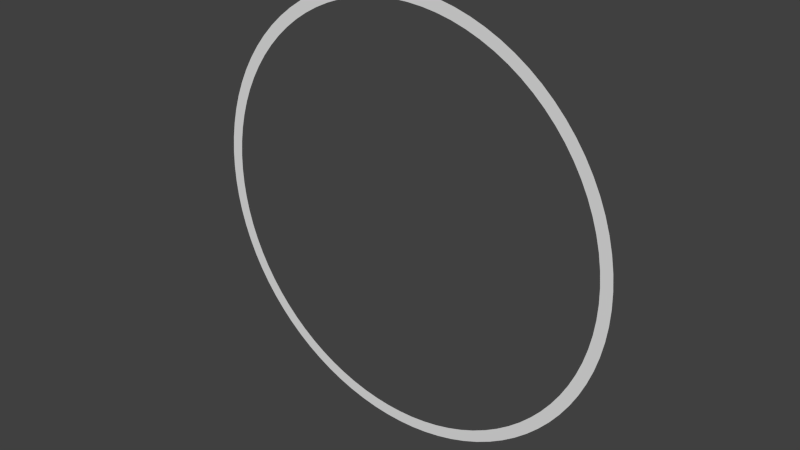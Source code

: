 # Source: Circle.blend  (saved by Blender 2.76.0; exported with 4.5.12 LTS)
import bpy
from mathutils import Matrix  # noqa: F401  (used for matrix-valued properties, if any)

bpy.ops.wm.read_factory_settings(use_empty=True)
scene = bpy.context.scene
scene.name = 'Scene'

# ---- collections
col_collection_1 = bpy.data.collections.new('Collection 1'); scene.collection.children.link(col_collection_1)

# ---- world
world_world = bpy.data.worlds.new('World'); scene.world = world_world
world_world.color = (0.05088, 0.05088, 0.05088)
world_world.use_sun_shadow = False
world_world.sun_shadow_jitter_overblur = 0.0
world_world.cycles.sampling_method = 'MANUAL'
world_world.cycles.sample_map_resolution = 256

# ---- meshes
me_cylinder_001 = bpy.data.meshes.new('Cylinder.001')
me_cylinder_001.from_pydata([(0.0, 0.0955, -1.0), (0.07385, 0.0955, -0.9973), (-0.07386, 0.0955, -0.9973), (-0.611, 0.0955, 0.7221), (-0.6627, 0.0955, 0.675), (-0.7107, 0.0955, 0.6243), (-0.7549, 0.0955, 0.5701), (-0.7949, 0.0955, 0.5128), (-0.8306, 0.0955, 0.4526), (-0.8618, 0.0955, 0.3901), (-0.8882, 0.0955, 0.3254), (-0.9098, 0.0955, 0.2589), (-0.9265, 0.0955, 0.191), (-0.938, 0.0955, 0.122), (-0.9445, 0.0955, 0.05242), (-0.9458, 0.0955, -0.01748), (-0.9998, 0.0955, -0.01848), (-0.9985, 0.0955, 0.05541), (-0.9916, 0.0955, 0.129), (-0.9794, 0.0955, 0.2019), (-0.9618, 0.0955, 0.2737), (-0.939, 0.0955, 0.344), (-0.911, 0.0955, 0.4124), (-0.8781, 0.0955, 0.4785), (-0.8403, 0.0955, 0.5421), (-0.798, 0.0955, 0.6026), (-0.7513, 0.0955, 0.6599), (-0.7005, 0.0955, 0.7136), (-0.6459, 0.0955, 0.7634), (-0.5878, 0.0955, 0.809), (-0.5264, 0.0955, 0.8502), (-0.4622, 0.0955, 0.8868), (-0.3954, 0.0955, 0.9185), (-0.3265, 0.0955, 0.9452), (-0.2558, 0.0955, 0.9667), (-0.1837, 0.0955, 0.983), (-0.1107, 0.0955, 0.9939), (-0.03695, 0.0955, 0.9993), (0.03695, 0.0955, 0.9993), (0.1107, 0.0955, 0.9939), (0.1838, 0.0955, 0.983), (0.2558, 0.0955, 0.9667), (0.3265, 0.0955, 0.9452), (0.3955, 0.0955, 0.9185), (0.4622, 0.0955, 0.8868), (0.5264, 0.0955, 0.8502), (0.5878, 0.0955, 0.809), (0.6459, 0.0955, 0.7634), (0.7005, 0.0955, 0.7136), (0.7513, 0.0955, 0.6599), (0.798, 0.0955, 0.6026), (0.8403, 0.0955, 0.5421), (0.8781, 0.0955, 0.4785), (0.911, 0.0955, 0.4124), (0.939, 0.0955, 0.3439), (0.9618, 0.0955, 0.2737), (0.9794, 0.0955, 0.2019), (0.9916, 0.0955, 0.129), (0.9985, 0.0955, 0.05541), (0.9998, 0.0955, -0.01848), (0.9458, 0.0955, -0.01748), (0.9445, 0.0955, 0.05242), (0.938, 0.0955, 0.122), (0.9265, 0.0955, 0.191), (0.9098, 0.0955, 0.2589), (0.8882, 0.0955, 0.3254), (0.8618, 0.0955, 0.3901), (0.8306, 0.0955, 0.4526), (0.7949, 0.0955, 0.5128), (0.7549, 0.0955, 0.5701), (0.7107, 0.0955, 0.6243), (0.6627, 0.0955, 0.675), (0.611, 0.0955, 0.7221), (0.556, 0.0955, 0.7653), (0.498, 0.0955, 0.8043), (0.4372, 0.0955, 0.8388), (0.3741, 0.0955, 0.8688), (0.3089, 0.0955, 0.8941), (0.242, 0.0955, 0.9145), (0.1738, 0.0955, 0.9298), (0.1047, 0.0955, 0.9401), (0.03496, 0.0955, 0.9453), (-0.03495, 0.0955, 0.9453), (-0.1047, 0.0955, 0.9401), (-0.1738, 0.0955, 0.9298), (-0.242, 0.0955, 0.9145), (-0.3089, 0.0955, 0.8941), (-0.3741, 0.0955, 0.8688), (-0.4372, 0.0955, 0.8388), (-0.498, 0.0955, 0.8043), (-0.556, 0.0955, 0.7653), (-0.9419, 0.0955, -0.08728), (-0.9329, 0.0955, -0.1566), (-0.9188, 0.0955, -0.2251), (-0.8997, 0.0955, -0.2923), (-0.8756, 0.0955, -0.358), (-0.8468, 0.0955, -0.4216), (-0.8133, 0.0955, -0.483), (-0.7754, 0.0955, -0.5418), (-0.7333, 0.0955, -0.5976), (-0.6872, 0.0955, -0.6501), (-0.6373, 0.0955, -0.6991), (-0.5839, 0.0955, -0.7442), (-0.5274, 0.0955, -0.7853), (-0.4679, 0.0955, -0.8221), (-0.4059, 0.0955, -0.8544), (-0.3417, 0.0955, -0.8821), (-0.2756, 0.0955, -0.9049), (-0.2081, 0.0955, -0.9228), (-0.1393, 0.0955, -0.9356), (-0.06986, 0.0955, -0.9434), (0.0, 0.0955, -0.9459), (0.06986, 0.0955, -0.9434), (0.1393, 0.0955, -0.9356), (0.2081, 0.0955, -0.9228), (0.2756, 0.0955, -0.9049), (0.3417, 0.0955, -0.8821), (0.4059, 0.0955, -0.8544), (0.4679, 0.0955, -0.8221), (0.5274, 0.0955, -0.7853), (0.5839, 0.0955, -0.7442), (0.6373, 0.0955, -0.6991), (0.6872, 0.0955, -0.6501), (0.7333, 0.0955, -0.5976), (0.7754, 0.0955, -0.5418), (0.8133, 0.0955, -0.483), (0.8468, 0.0955, -0.4216), (0.8756, 0.0955, -0.358), (0.8997, 0.0955, -0.2923), (0.9188, 0.0955, -0.2251), (0.9329, 0.0955, -0.1566), (0.9419, 0.0955, -0.08728), (0.9957, 0.0955, -0.09227), (0.9862, 0.0955, -0.1656), (0.9713, 0.0955, -0.2379), (0.9511, 0.0955, -0.309), (0.9256, 0.0955, -0.3784), (0.8952, 0.0955, -0.4457), (0.8598, 0.0955, -0.5106), (0.8197, 0.0955, -0.5727), (0.7752, 0.0955, -0.6317), (0.7264, 0.0955, -0.6872), (0.6737, 0.0955, -0.739), (0.6173, 0.0955, -0.7867), (0.5575, 0.0955, -0.8302), (0.4947, 0.0955, -0.8691), (0.4291, 0.0955, -0.9032), (0.3612, 0.0955, -0.9325), (0.2914, 0.0955, -0.9566), (0.2199, 0.0955, -0.9755), (0.1473, 0.0955, -0.9891), (-0.1473, 0.0955, -0.9891), (-0.2199, 0.0955, -0.9755), (-0.2914, 0.0955, -0.9566), (-0.3612, 0.0955, -0.9325), (-0.4291, 0.0955, -0.9032), (-0.4947, 0.0955, -0.8691), (-0.5575, 0.0955, -0.8302), (-0.6173, 0.0955, -0.7867), (-0.6737, 0.0955, -0.739), (-0.7264, 0.0955, -0.6872), (-0.7752, 0.0955, -0.6317), (-0.8197, 0.0955, -0.5727), (-0.8598, 0.0955, -0.5106), (-0.8952, 0.0955, -0.4457), (-0.9256, 0.0955, -0.3784), (-0.9511, 0.0955, -0.309), (-0.9713, 0.0955, -0.2379), (-0.9862, 0.0955, -0.1656), (-0.9957, 0.0955, -0.09227)], [], [(3, 4, 5, 6, 7, 8, 9, 10, 11, 12, 13, 14, 15, 16, 17, 18, 19, 20, 21, 22, 23, 24, 25, 26, 27, 28, 29, 30, 31, 32, 33, 34, 35, 36, 37, 38, 39, 40, 41, 42, 43, 44, 45, 46, 47, 48, 49, 50, 51, 52, 53, 54, 55, 56, 57, 58, 59, 60, 61, 62, 63, 64, 65, 66, 67, 68, 69, 70, 71, 72, 73, 74, 75, 76, 77, 78, 79, 80, 81, 82, 83, 84, 85, 86, 87, 88, 89, 90), (15, 91, 92, 93, 94, 95, 96, 97, 98, 99, 100, 101, 102, 103, 104, 105, 106, 107, 108, 109, 110, 111, 112, 113, 114, 115, 116, 117, 118, 119, 120, 121, 122, 123, 124, 125, 126, 127, 128, 129, 130, 131, 60, 59, 132, 133, 134, 135, 136, 137, 138, 139, 140, 141, 142, 143, 144, 145, 146, 147, 148, 149, 150, 1, 0, 2, 151, 152, 153, 154, 155, 156, 157, 158, 159, 160, 161, 162, 163, 164, 165, 166, 167, 168, 169, 16)])
me_cylinder_001.use_remesh_preserve_volume = False
me_cylinder_001.use_remesh_preserve_attributes = False
me_cylinder_001.use_mirror_vertex_groups = False
me_cylinder_001.update()

# ---- objects
ob_cylinder = bpy.data.objects.new('Cylinder', me_cylinder_001)

# ---- transforms, parenting, visibility, modifiers, constraints
ob_cylinder.location = (0.0, 0.0, 0.0)
ob_cylinder.lineart.crease_threshold = 0.0

# ---- collection membership
col_collection_1.objects.link(ob_cylinder)

# ---- scene / render settings (as saved in the file)
scene.frame_start = 1; scene.frame_end = 250; scene.frame_set(1)
scene.render.engine = 'BLENDER_EEVEE_NEXT'
scene.render.resolution_percentage = 50
scene.render.dither_intensity = 0.0
scene.cycles.use_denoising = False
scene.cycles.samples = 10
scene.cycles.sampling_pattern = 'TABULATED_SOBOL'
scene.cycles.light_sampling_threshold = 0.0
scene.cycles.use_adaptive_sampling = False
scene.cycles.use_light_tree = False
scene.cycles.blur_glossy = 0.0
scene.cycles.pixel_filter_type = 'GAUSSIAN'
scene.cycles.sample_clamp_indirect = 0.0
scene.view_settings.view_transform = 'Standard'
bpy.context.view_layer.update()

# ---- added for rendering (the .blend has no active camera and no usable light): camera, sun
cam_auto = bpy.data.cameras.new('AutoCamera')
cam_auto.lens = 50.0
cam_auto.sensor_width = 36.0
cam_auto.clip_end = 1000.0
ob_auto_camera = bpy.data.objects.new('AutoCamera', cam_auto)
scene.collection.objects.link(ob_auto_camera)
ob_auto_camera.location = (2.61626, -3.04401, 2.09267)
ob_auto_camera.rotation_euler = (1.09748, -7.21219e-08, 0.694738)
scene.camera = ob_auto_camera
light_auto_sun = bpy.data.lights.new('AutoSun', 'SUN')
light_auto_sun.energy = 3.0
light_auto_sun.angle = 0.0523599
ob_auto_sun = bpy.data.objects.new('AutoSun', light_auto_sun)
scene.collection.objects.link(ob_auto_sun)
ob_auto_sun.rotation_euler = (0.872665, 0.174533, 0.523599)
bpy.context.view_layer.update()
